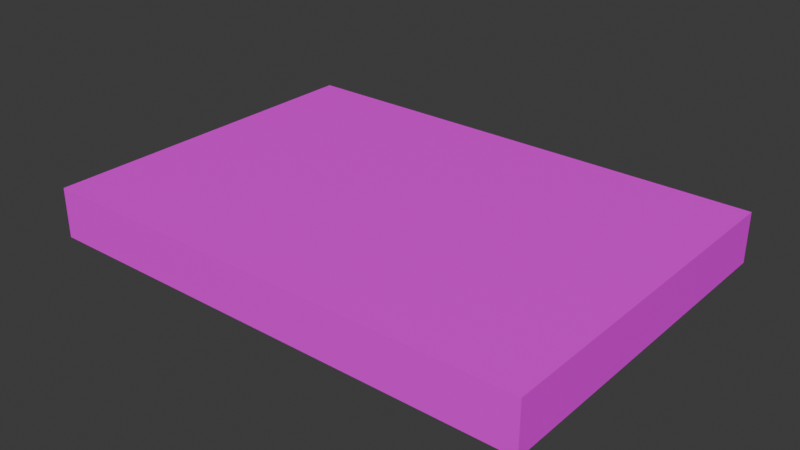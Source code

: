 # Source: uniforme.blend  (saved by Blender 5.1.30; exported with 4.5.12 LTS)
import bpy
from mathutils import Matrix  # noqa: F401  (used for matrix-valued properties, if any)

bpy.ops.wm.read_factory_settings(use_empty=True)
scene = bpy.context.scene
scene.name = 'Scene'

# ---- collections
col_collection = bpy.data.collections.new('Collection'); scene.collection.children.link(col_collection)

# ---- images (referenced by path relative to the original .blend; pixels are not part of the script)
import os
ASSET_DIR = os.environ.get("B2B_ASSET_DIR", "")  # directory of the original .blend (textures are referenced by path, not embedded)
HERE = os.path.dirname(os.path.abspath(__file__))  # packed textures are extracted next to this script under _unpacked/

def load_image(name, relpath, width, height, colorspace="sRGB"):
    """Load a texture the original file referenced (path relative to the .blend, or extracted next to this script)."""
    p = next((c for c in (os.path.join(HERE, relpath), os.path.join(ASSET_DIR, relpath)) if relpath and os.path.exists(c)), "")
    if p:
        img = bpy.data.images.load(p, check_existing=True)
        img.name = name
    else:  # same state as the original file: an image datablock whose file is absent (Cycles renders it pink)
        img = bpy.data.images.new(name, width, height)
        img.source = "FILE"
        img.filepath = "//" + (relpath or name)
    img.colorspace_settings.name = colorspace
    return img
img_ocidente_png = load_image('ocidente.png', 'ocidente.png', 1024, 1024, 'sRGB')

# ---- materials (node trees are filled in below, after node groups)
mat_material_001 = bpy.data.materials.new('Material.001')

# ---- material node trees
mat_material_001.use_nodes = True; mat_material_001.node_tree.nodes.clear()
_N = mat_material_001.node_tree.nodes; _L = mat_material_001.node_tree.links
n0 = _N.new('ShaderNodeBsdfPrincipled'); n0.name = 'Principled BSDF'; n0.location = (-200, 100)
n1 = _N.new('ShaderNodeOutputMaterial'); n1.name = 'Material Output'; n1.location = (200, 100)
n2 = _N.new('ShaderNodeTexImage'); n2.name = 'Image Texture'; n2.location = (-490, 80)
n2.image = img_ocidente_png
_L.new(n0.outputs[0], n1.inputs[0])
_L.new(n2.outputs[0], n0.inputs[0])
n1.is_active_output = True

# ---- world
world_world = bpy.data.worlds.new('World'); scene.world = world_world
world_world.use_nodes = True; world_world.node_tree.nodes.clear()
_N = world_world.node_tree.nodes; _L = world_world.node_tree.links
n0 = _N.new('ShaderNodeOutputWorld'); n0.name = 'World Output'; n0.location = (200, 100)
n1 = _N.new('ShaderNodeBackground'); n1.name = 'Background'; n1.location = (-200, 100)
n1.inputs[0].default_value = (0.05088, 0.05088, 0.05088, 1.0)
_L.new(n1.outputs[0], n0.inputs[0])
n0.is_active_output = True
world_world.color = (0.05088, 0.05088, 0.05088)
world_world.sun_shadow_jitter_overblur = 0.0

# ---- meshes
me_cube_001 = bpy.data.meshes.new('Cube.001')
me_cube_001.from_pydata([(-1.0, -1.0, -1.0), (-1.0, -1.0, 1.0), (-1.0, 1.0, -1.0), (-1.0, 1.0, 1.0), (1.0, -1.0, -1.0), (1.0, -1.0, 1.0), (1.0, 1.0, -1.0), (1.0, 1.0, 1.0)], [], [(0, 1, 3, 2), (2, 3, 7, 6), (6, 7, 5, 4), (4, 5, 1, 0), (2, 6, 4, 0), (7, 3, 1, 5)])
_uv = me_cube_001.uv_layers.new(name='UVMap')
_uv.uv.foreach_set('vector', [-0.8116, -1.668, 0.06345, -1.668, 0.06345, -0.7932, -0.8116, -0.7932, -0.8116, -0.7932, 0.06345, -0.7932, 0.06345, 0.08185, -0.8116, 0.08185, -0.8116, 0.08185, 0.06345, 0.08185, 0.06345, 0.9568, -0.8116, 0.9568, -0.8116, 0.9568, 0.06345, 0.9568, 0.06345, 1.832, -0.8116, 1.832, -1.687, 0.08185, -0.8116, 0.08185, -0.8116, 0.9568, -1.687, 0.9568, 0.06345, 0.08185, 0.9384, 0.08185, 0.9384, 0.9568, 0.06345, 0.9568])
me_cube_001.materials.append(mat_material_001)
me_cube_001.update()

# ---- objects
ob_cube = bpy.data.objects.new('Cube', me_cube_001)

# ---- transforms, parenting, visibility, modifiers, constraints
ob_cube.location = (0.0, 0.0, 0.0)
ob_cube.scale = (1.417, 1.0, 0.1425)

# ---- collection membership
col_collection.objects.link(ob_cube)

# ---- scene / render settings (as saved in the file)
scene.frame_start = 1; scene.frame_end = 250; scene.frame_set(1)
scene.render.engine = 'BLENDER_EEVEE_NEXT'
scene.render.bake_bias = 0.0
scene.render.bake_samples = 0
scene.cycles.sampling_pattern = 'TABULATED_SOBOL'
scene.eevee.use_volume_custom_range = False
bpy.context.view_layer.update()

# ---- added for rendering (the .blend has no active camera and no usable light): camera, sun
cam_auto = bpy.data.cameras.new('AutoCamera')
cam_auto.lens = 50.0
cam_auto.sensor_width = 36.0
cam_auto.clip_end = 1000.0
ob_auto_camera = bpy.data.objects.new('AutoCamera', cam_auto)
scene.collection.objects.link(ob_auto_camera)
ob_auto_camera.location = (3.21982, -3.86379, 2.57586)
ob_auto_camera.rotation_euler = (1.09748, -7.21219e-08, 0.694738)
scene.camera = ob_auto_camera
light_auto_sun = bpy.data.lights.new('AutoSun', 'SUN')
light_auto_sun.energy = 3.0
light_auto_sun.angle = 0.0523599
ob_auto_sun = bpy.data.objects.new('AutoSun', light_auto_sun)
scene.collection.objects.link(ob_auto_sun)
ob_auto_sun.rotation_euler = (0.872665, 0.174533, 0.523599)
bpy.context.view_layer.update()
